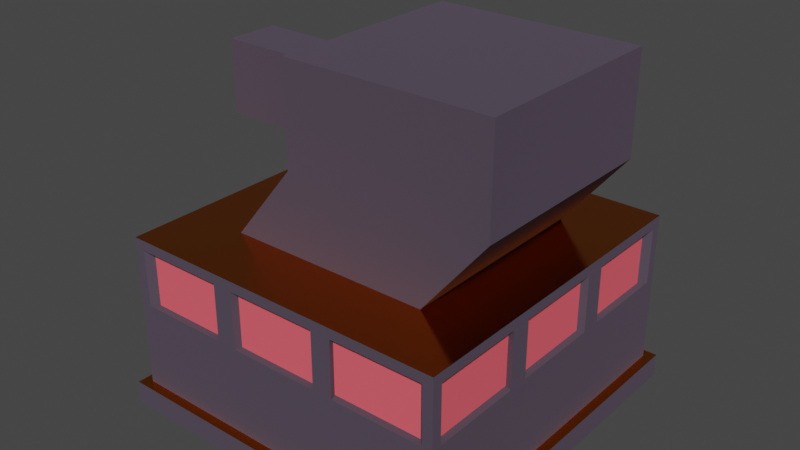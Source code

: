 # Source: Turret.blend  (saved by Blender 3.6.11; exported with 4.5.12 LTS)
import bpy
from mathutils import Matrix  # noqa: F401  (used for matrix-valued properties, if any)

bpy.ops.wm.read_factory_settings(use_empty=True)
scene = bpy.context.scene
scene.name = 'Scene'

# ---- materials (node trees are filled in below, after node groups)
mat_silver = bpy.data.materials.new('Silver')
mat_silver.use_transparent_shadow = False
mat_red = bpy.data.materials.new('Red')
mat_red.use_transparent_shadow = False
mat_gold = bpy.data.materials.new('Gold')
mat_gold.use_transparent_shadow = False

# ---- material node trees
mat_silver.use_nodes = True; mat_silver.node_tree.nodes.clear()
_N = mat_silver.node_tree.nodes; _L = mat_silver.node_tree.links
n0 = _N.new('ShaderNodeBsdfPrincipled'); n0.name = 'Principled BSDF'; n0.location = (10, 300)
n0.distribution = 'GGX'
n0.subsurface_method = 'RANDOM_WALK_SKIN'
n0.inputs[0].default_value = (0.142, 0.1122, 0.1556, 1.0)
n0.inputs[1].default_value = 0.6368
n0.inputs[2].default_value = 0.9474
n0.inputs[3].default_value = 1.45
n0.inputs[13].default_value = 0.04211
n0.inputs[27].default_value = (0.0, 0.0, 0.0, 1.0)
n0.inputs[28].default_value = 1.0
n1 = _N.new('ShaderNodeOutputMaterial'); n1.name = 'Material Output'; n1.location = (300, 300)
_L.new(n0.outputs[0], n1.inputs[0])
n1.is_active_output = True
mat_red.use_nodes = True; mat_red.node_tree.nodes.clear()
_N = mat_red.node_tree.nodes; _L = mat_red.node_tree.links
n0 = _N.new('ShaderNodeBsdfPrincipled'); n0.name = 'Principled BSDF'; n0.location = (10, 300)
n0.distribution = 'GGX'
n0.subsurface_method = 'RANDOM_WALK_SKIN'
n0.inputs[0].default_value = (0.9741, 0.1226, 0.1571, 1.0)
n0.inputs[3].default_value = 1.45
n0.inputs[27].default_value = (0.0, 0.0, 0.0, 1.0)
n0.inputs[28].default_value = 1.0
n1 = _N.new('ShaderNodeOutputMaterial'); n1.name = 'Material Output'; n1.location = (300, 300)
_L.new(n0.outputs[0], n1.inputs[0])
n1.is_active_output = True
mat_gold.use_nodes = True; mat_gold.node_tree.nodes.clear()
_N = mat_gold.node_tree.nodes; _L = mat_gold.node_tree.links
n0 = _N.new('ShaderNodeBsdfPrincipled'); n0.name = 'Principled BSDF'; n0.location = (10, 300)
n0.distribution = 'GGX'
n0.subsurface_method = 'RANDOM_WALK_SKIN'
n0.inputs[0].default_value = (0.7831, 0.1944, 6.217e-05, 1.0)
n0.inputs[1].default_value = 1.0
n0.inputs[2].default_value = 0.1606
n0.inputs[3].default_value = 1.45
n0.inputs[27].default_value = (0.0, 0.0, 0.0, 1.0)
n0.inputs[28].default_value = 1.0
n1 = _N.new('ShaderNodeOutputMaterial'); n1.name = 'Material Output'; n1.location = (300, 300)
_L.new(n0.outputs[0], n1.inputs[0])
n1.is_active_output = True

# ---- world
world_world = bpy.data.worlds.new('World'); scene.world = world_world
world_world.use_nodes = True; world_world.node_tree.nodes.clear()
_N = world_world.node_tree.nodes; _L = world_world.node_tree.links
n0 = _N.new('ShaderNodeOutputWorld'); n0.name = 'World Output'; n0.location = (300, 300)
n1 = _N.new('ShaderNodeBackground'); n1.name = 'Background'; n1.location = (10, 300)
n1.inputs[0].default_value = (0.05088, 0.05088, 0.05088, 1.0)
_L.new(n1.outputs[0], n0.inputs[0])
n0.is_active_output = True
world_world.color = (0.05088, 0.05088, 0.05088)
world_world.use_sun_shadow = False
world_world.sun_shadow_jitter_overblur = 0.0

# ---- meshes
me_cube_009 = bpy.data.meshes.new('Cube.009')
me_cube_009.from_pydata([(-0.1595, -0.1595, -0.1595), (-0.1595, 0.1595, -0.1595), (0.1595, -0.1595, -0.1595), (0.1595, 0.1595, -0.1595), (-0.1595, -0.1595, -0.1383), (-0.1595, 0.1595, -0.1383), (0.1595, 0.1595, -0.1383), (0.1595, -0.1595, -0.1383), (-0.1511, -0.1511, -0.1383), (-0.1511, 0.1511, -0.1383), (0.1511, 0.1511, -0.1383), (0.1511, -0.1511, -0.1383), (0.05318, 0.1595, -0.1595), (-0.05318, 0.1595, -0.1595), (-0.05318, -0.1595, -0.1595), (0.05318, -0.1595, -0.1595), (0.05318, -0.1595, -0.1383), (-0.05318, -0.1595, -0.1383), (-0.05318, 0.1595, -0.1383), (0.05318, 0.1595, -0.1383), (0.05035, -0.1511, -0.1383), (-0.05035, -0.1511, -0.1383), (-0.05035, 0.1511, -0.1383), (0.05035, 0.1511, -0.1383), (-0.1595, 0.05318, -0.1595), (-0.1595, -0.05318, -0.1595), (0.1595, -0.05318, -0.1595), (0.1595, 0.05318, -0.1595), (0.1595, 0.05318, -0.1383), (0.1595, -0.05318, -0.1383), (-0.1595, -0.05318, -0.1383), (-0.1595, 0.05318, -0.1383), (0.1511, 0.05035, -0.1383), (0.1511, -0.05035, -0.1383), (-0.1511, -0.05035, -0.1383), (-0.1511, 0.05035, -0.1383), (-0.05318, 0.05318, -0.1595), (-0.05318, -0.05318, -0.1595), (0.05318, 0.05318, -0.1595), (0.05318, -0.05318, -0.1595), (-0.1511, -0.1511, -0.069), (-0.1511, -0.1511, 0.0002731), (-0.1511, 0.1511, 0.0002731), (-0.1511, 0.1511, -0.069), (0.1511, 0.1511, 0.0002731), (0.1511, 0.1511, -0.069), (0.1511, -0.1511, 0.0002731), (0.1511, -0.1511, -0.069), (-0.05035, 0.1511, 0.0002731), (-0.05035, 0.1511, -0.069), (0.05035, 0.1511, 0.0002731), (0.05035, 0.1511, -0.069), (0.05035, -0.1511, 0.0002731), (0.05035, -0.1511, -0.069), (-0.05035, -0.1511, 0.0002731), (-0.05035, -0.1511, -0.069), (-0.1511, -0.05035, 0.0002731), (-0.1511, -0.05035, -0.069), (-0.1511, 0.05035, 0.0002731), (-0.1511, 0.05035, -0.069), (0.1511, 0.05035, 0.0002731), (0.1511, 0.05035, -0.069), (0.1511, -0.05035, 0.0002731), (0.1511, -0.05035, -0.069), (0.1511, 0.04123, -0.05988), (0.1511, 0.04123, -0.008848), (0.1511, -0.04123, -0.008848), (0.1511, -0.04123, -0.05988), (0.1511, 0.1419, -0.05988), (0.1511, 0.1419, -0.008848), (0.1511, 0.05948, -0.008848), (0.1511, 0.05948, -0.05988), (-0.1511, -0.04123, -0.05988), (-0.1511, -0.04123, -0.008848), (-0.1511, 0.04123, -0.008848), (-0.1511, 0.04123, -0.05988), (-0.1511, -0.1419, -0.05988), (-0.1511, -0.1419, -0.008848), (-0.1511, -0.05948, -0.008848), (-0.1511, -0.05948, -0.05988), (0.04123, -0.1511, -0.05988), (0.04123, -0.1511, -0.008848), (-0.04123, -0.1511, -0.008848), (-0.04123, -0.1511, -0.05988), (0.1419, -0.1511, -0.05988), (0.1419, -0.1511, -0.008848), (0.05948, -0.1511, -0.008848), (0.05948, -0.1511, -0.05988), (-0.04123, 0.1511, -0.05988), (-0.04123, 0.1511, -0.008848), (0.04123, 0.1511, -0.008848), (0.04123, 0.1511, -0.05988), (-0.1419, 0.1511, -0.05988), (-0.1419, 0.1511, -0.008848), (-0.05948, 0.1511, -0.008848), (-0.05948, 0.1511, -0.05988), (-0.1511, 0.05948, -0.05988), (-0.1511, 0.05948, -0.008848), (-0.1511, 0.1419, -0.008848), (-0.1511, 0.1419, -0.05988), (0.05948, 0.1511, -0.05988), (0.05948, 0.1511, -0.008848), (0.1419, 0.1511, -0.008848), (0.1419, 0.1511, -0.05988), (0.1511, -0.05948, -0.05988), (0.1511, -0.05948, -0.008848), (0.1511, -0.1419, -0.008848), (0.1511, -0.1419, -0.05988), (-0.05948, -0.1511, -0.05988), (-0.05948, -0.1511, -0.008848), (-0.1419, -0.1511, -0.008848), (-0.1419, -0.1511, -0.05988), (0.1449, 0.03956, -0.008848), (0.1449, 0.03956, -0.05988), (0.1449, -0.03956, -0.05988), (0.1449, -0.03956, -0.008848), (0.1449, 0.1362, -0.008848), (0.1449, 0.1362, -0.05988), (0.1449, 0.05706, -0.05988), (0.1449, 0.05706, -0.008848), (-0.1449, -0.03956, -0.008848), (-0.1449, -0.03956, -0.05988), (-0.1449, 0.03956, -0.05988), (-0.1449, 0.03956, -0.008848), (-0.1449, -0.1362, -0.05988), (-0.1449, -0.1362, -0.008848), (-0.1449, -0.05706, -0.05988), (-0.1449, -0.05706, -0.008848), (0.03956, -0.1449, -0.008848), (0.03956, -0.1449, -0.05988), (-0.03956, -0.1449, -0.05988), (-0.03956, -0.1449, -0.008848), (0.1362, -0.1449, -0.008848), (0.1362, -0.1449, -0.05988), (0.05706, -0.1449, -0.05988), (0.05706, -0.1449, -0.008848), (-0.03956, 0.1449, -0.008848), (-0.03956, 0.1449, -0.05988), (0.03956, 0.1449, -0.05988), (0.03956, 0.1449, -0.008848), (-0.1362, 0.1449, -0.008848), (-0.1362, 0.1449, -0.05988), (-0.05706, 0.1449, -0.05988), (-0.05706, 0.1449, -0.008848), (-0.1449, 0.05706, -0.008848), (-0.1449, 0.05706, -0.05988), (-0.1449, 0.1362, -0.05988), (-0.1449, 0.1362, -0.008848), (0.05706, 0.1449, -0.008848), (0.05706, 0.1449, -0.05988), (0.1362, 0.1449, -0.05988), (0.1362, 0.1449, -0.008848), (0.1449, -0.05706, -0.008848), (0.1449, -0.05706, -0.05988), (0.1449, -0.1362, -0.05988), (0.1449, -0.1362, -0.008848), (-0.05706, -0.1449, -0.008848), (-0.05706, -0.1449, -0.05988), (-0.1362, -0.1449, -0.05988), (-0.1362, -0.1449, -0.008848), (-0.09221, 0.09213, 0.0002731), (0.09221, 0.09213, 0.0002731), (0.1511, 0.05035, 0.0002731), (-0.1511, 0.05035, 0.0002731), (-0.09221, -0.09194, 0.0002731), (0.09221, -0.09159, 0.0002731), (0.1511, -0.04978, 0.0002731), (-0.1511, -0.05035, 0.0002731), (-0.0349, 0.09213, 0.1603), (0.1495, 0.09213, 0.1603), (-0.0349, -0.09194, 0.1603), (0.1495, -0.09159, 0.1603), (-0.09221, 0.03078, 0.0002731), (-0.09221, -0.03058, 0.0002731), (0.09221, 0.03089, 0.0002731), (0.09221, -0.03035, 0.0002731), (0.1511, 0.01698, 0.0002731), (0.1511, -0.0164, 0.0002731), (-0.1511, 0.01678, 0.0002731), (-0.1511, -0.01678, 0.0002731), (-0.0349, 0.03078, 0.1603), (-0.0349, -0.03058, 0.1603), (0.1495, 0.03089, 0.1603), (0.1495, -0.03035, 0.1603), (-0.0349, -0.09194, 0.07086), (-0.0349, -0.09194, 0.1242), (-0.0349, 0.09213, 0.1242), (-0.0349, 0.09213, 0.07086), (0.1495, -0.09159, 0.07086), (0.1495, -0.09159, 0.1242), (0.1495, 0.09213, 0.07086), (0.1495, 0.09213, 0.1242), (0.1495, -0.03035, 0.07086), (0.1495, -0.03035, 0.1242), (0.1495, 0.03089, 0.07086), (0.1495, 0.03089, 0.1242), (-0.0349, 0.02379, 0.06487), (-0.0349, 0.02379, 0.1302), (-0.0349, -0.0236, 0.06487), (-0.0349, -0.0236, 0.1302), (-0.165, 0.01505, 0.07362), (-0.165, 0.01505, 0.1214), (-0.165, -0.01485, 0.07362), (-0.165, -0.01485, 0.1214), (-0.165, 0.02379, 0.06487), (-0.165, 0.02379, 0.1302), (-0.165, -0.0236, 0.06487), (-0.165, -0.0236, 0.1302), (-0.1247, 0.01505, 0.07362), (-0.1247, 0.01505, 0.1214), (-0.1247, -0.01485, 0.07362), (-0.1247, -0.01485, 0.1214)], [], [(39, 26, 2, 15), (14, 17, 4, 0), (30, 4, 8, 34), (26, 29, 7, 2), (12, 19, 6, 3), (24, 31, 5, 1), (77, 78, 127, 125), (79, 76, 124, 126), (18, 5, 9, 22), (28, 6, 10, 32), (16, 7, 11, 20), (4, 17, 21, 8), (17, 16, 20, 21), (6, 19, 23, 10), (19, 18, 22, 23), (90, 91, 138, 139), (76, 77, 125, 124), (1, 5, 18, 13), (13, 18, 19, 12), (2, 7, 16, 15), (15, 16, 17, 14), (25, 37, 14, 0), (37, 39, 15, 14), (13, 12, 38, 36), (36, 38, 39, 37), (1, 13, 36, 24), (24, 36, 37, 25), (7, 29, 33, 11), (29, 28, 32, 33), (89, 90, 139, 136), (91, 88, 137, 138), (0, 4, 30, 25), (25, 30, 31, 24), (3, 6, 28, 27), (27, 28, 29, 26), (5, 31, 35, 9), (31, 30, 34, 35), (12, 3, 27, 38), (38, 27, 26, 39), (32, 61, 63, 33), (10, 45, 61, 32), (102, 103, 150, 151), (34, 57, 59, 35), (8, 40, 57, 34), (88, 89, 136, 137), (20, 53, 55, 21), (101, 102, 151, 148), (11, 47, 53, 20), (22, 49, 51, 23), (9, 43, 49, 22), (103, 100, 149, 150), (35, 59, 43, 9), (23, 51, 45, 10), (33, 63, 47, 11), (21, 55, 40, 8), (100, 101, 148, 149), (61, 60, 65, 64), (60, 62, 66, 65), (62, 63, 67, 66), (63, 61, 64, 67), (45, 44, 69, 68), (44, 60, 70, 69), (60, 61, 71, 70), (61, 45, 68, 71), (57, 56, 73, 72), (56, 58, 74, 73), (58, 59, 75, 74), (59, 57, 72, 75), (40, 41, 77, 76), (41, 56, 78, 77), (56, 57, 79, 78), (57, 40, 76, 79), (53, 52, 81, 80), (52, 54, 82, 81), (54, 55, 83, 82), (55, 53, 80, 83), (47, 46, 85, 84), (46, 52, 86, 85), (52, 53, 87, 86), (53, 47, 84, 87), (49, 48, 89, 88), (48, 50, 90, 89), (50, 51, 91, 90), (51, 49, 88, 91), (43, 42, 93, 92), (42, 48, 94, 93), (48, 49, 95, 94), (49, 43, 92, 95), (59, 58, 97, 96), (58, 42, 98, 97), (42, 43, 99, 98), (43, 59, 96, 99), (51, 50, 101, 100), (50, 44, 102, 101), (44, 45, 103, 102), (45, 51, 100, 103), (63, 62, 105, 104), (62, 46, 106, 105), (46, 47, 107, 106), (47, 63, 104, 107), (55, 54, 109, 108), (54, 41, 110, 109), (41, 40, 111, 110), (40, 55, 108, 111), (113, 112, 115, 114), (117, 116, 119, 118), (121, 120, 123, 122), (124, 125, 127, 126), (129, 128, 131, 130), (133, 132, 135, 134), (137, 136, 139, 138), (141, 140, 143, 142), (145, 144, 147, 146), (149, 148, 151, 150), (153, 152, 155, 154), (157, 156, 159, 158), (64, 65, 112, 113), (78, 79, 126, 127), (67, 64, 113, 114), (104, 105, 152, 153), (65, 66, 115, 112), (107, 104, 153, 154), (66, 67, 114, 115), (105, 106, 155, 152), (92, 93, 140, 141), (106, 107, 154, 155), (95, 92, 141, 142), (93, 94, 143, 140), (80, 81, 128, 129), (94, 95, 142, 143), (83, 80, 129, 130), (81, 82, 131, 128), (68, 69, 116, 117), (82, 83, 130, 131), (71, 68, 117, 118), (108, 109, 156, 157), (69, 70, 119, 116), (111, 108, 157, 158), (70, 71, 118, 119), (109, 110, 159, 156), (96, 97, 144, 145), (110, 111, 158, 159), (99, 96, 145, 146), (97, 98, 147, 144), (84, 85, 132, 133), (98, 99, 146, 147), (87, 84, 133, 134), (85, 86, 135, 132), (72, 73, 120, 121), (86, 87, 134, 135), (75, 72, 121, 122), (73, 74, 123, 120), (74, 75, 122, 123), (60, 44, 162, 176, 177, 166, 46, 62), (44, 50, 161, 162), (50, 48, 160, 161), (48, 42, 163, 160), (42, 58, 56, 41, 167, 179, 178, 163), (183, 181, 170, 171), (173, 179, 167, 164), (177, 175, 165, 166), (199, 185, 170, 181), (166, 165, 52, 46), (165, 164, 54, 52), (164, 167, 41, 54), (185, 189, 171, 170), (195, 191, 169, 182), (191, 186, 168, 169), (189, 193, 183, 171), (193, 195, 182, 183), (186, 197, 180, 168), (197, 199, 181, 180), (162, 161, 174, 176), (176, 174, 175, 177), (160, 163, 178, 172), (172, 178, 179, 173), (169, 168, 180, 182), (182, 180, 181, 183), (172, 173, 198, 196), (196, 198, 206, 204), (160, 172, 196, 187), (187, 196, 197, 186), (175, 174, 194, 192), (192, 194, 195, 193), (165, 175, 192, 188), (188, 192, 193, 189), (161, 160, 187, 190), (190, 187, 186, 191), (174, 161, 190, 194), (194, 190, 191, 195), (164, 165, 188, 184), (184, 188, 189, 185), (173, 164, 184, 198), (198, 184, 185, 199), (203, 201, 209, 211), (199, 197, 205, 207), (198, 199, 207, 206), (197, 196, 204, 205), (200, 201, 205, 204), (203, 202, 206, 207), (202, 200, 204, 206), (201, 203, 207, 205), (208, 210, 211, 209), (202, 203, 211, 210), (200, 202, 210, 208), (201, 200, 208, 209)])
me_cube_009.polygons.foreach_set('material_index', [0, 0, 2, 0, 0, 0, 0, 0, 2, 2, 2, 2, 2, 2, 2, 0, 0, 0, 0, 0, 0, 0, 0, 0, 0, 0, 0, 2, 2, 0, 0, 0, 0, 0, 0, 2, 2, 0, 0, 0, 0, 0, 0, 0, 0, 0, 0, 0, 0, 0, 0, 0, 0, 0, 0, 0, 0, 0, 0, 0, 0, 0, 0, 0, 0, 0, 0, 0, 0, 0, 0, 0, 0, 0, 0, 0, 0, 0, 0, 0, 0, 0, 0, 0, 0, 0, 0, 0, 0, 0, 0, 0, 0, 0, 0, 0, 0, 0, 0, 0, 0, 0, 0, 0, 1, 1, 1, 1, 1, 1, 1, 1, 1, 1, 1, 1, 0, 0, 0, 0, 0, 0, 0, 0, 0, 0, 0, 0, 0, 0, 0, 0, 0, 0, 0, 0, 0, 0, 0, 0, 0, 0, 0, 0, 0, 0, 0, 0, 0, 0, 0, 0, 0, 0, 2, 2, 2, 0, 0, 2, 2, 0, 2, 2, 2, 0, 0, 0, 0, 0, 0, 0, 2, 2, 2, 2, 0, 0, 0, 0, 0, 0, 0, 0, 0, 0, 0, 0, 0, 0, 0, 0, 0, 0, 1, 0, 0, 0, 0, 0, 0, 0, 1, 1, 1, 1])
_uv = me_cube_009.uv_layers.new(name='UVMap')
_uv.uv.foreach_set('vector', [0.2917, 0.6667, 0.375, 0.6667, 0.375, 0.75, 0.2917, 0.75, 0.375, 0.9167, 0.3917, 0.9167, 0.3917, 1.0, 0.375, 1.0, 0.3917, 0.08333, 0.3917, 0.0, 0.3917, 0.0, 0.3917, 0.08333, 0.375, 0.6667, 0.3917, 0.6667, 0.3917, 0.75, 0.375, 0.75, 0.375, 0.4167, 0.3917, 0.4167, 0.3917, 0.5, 0.375, 0.5, 0.375, 0.1667, 0.3917, 0.1667, 0.3917, 0.25, 0.375, 0.25, 0.4931, 0.007548, 0.4931, 0.07579, 0.4931, 0.07579, 0.4931, 0.007548, 0.4531, 0.07579, 0.4531, 0.007548, 0.4531, 0.007548, 0.4531, 0.07579, 0.3917, 0.3333, 0.3917, 0.25, 0.3917, 0.25, 0.3917, 0.3333, 0.3917, 0.5833, 0.3917, 0.5, 0.3917, 0.5, 0.3917, 0.5833, 0.3917, 0.8333, 0.3917, 0.75, 0.3917, 0.75, 0.3917, 0.8333, 0.3917, 1.0, 0.3917, 0.9167, 0.3917, 0.9167, 0.3917, 1.0, 0.3917, 0.9167, 0.3917, 0.8333, 0.3917, 0.8333, 0.3917, 0.9167, 0.3917, 0.5, 0.3917, 0.4167, 0.3917, 0.4167, 0.3917, 0.5, 0.3917, 0.4167, 0.3917, 0.3333, 0.3917, 0.3333, 0.3917, 0.4167, 0.4931, 0.4091, 0.4531, 0.4091, 0.4531, 0.4091, 0.4931, 0.4091, 0.4531, 0.007548, 0.4931, 0.007548, 0.4931, 0.007548, 0.4531, 0.007548, 0.375, 0.25, 0.3917, 0.25, 0.3917, 0.3333, 0.375, 0.3333, 0.375, 0.3333, 0.3917, 0.3333, 0.3917, 0.4167, 0.375, 0.4167, 0.375, 0.75, 0.3917, 0.75, 0.3917, 0.8333, 0.375, 0.8333, 0.375, 0.8333, 0.3917, 0.8333, 0.3917, 0.9167, 0.375, 0.9167, 0.125, 0.6667, 0.2083, 0.6667, 0.2083, 0.75, 0.125, 0.75, 0.2083, 0.6667, 0.2917, 0.6667, 0.2917, 0.75, 0.2083, 0.75, 0.2083, 0.5, 0.2917, 0.5, 0.2917, 0.5833, 0.2083, 0.5833, 0.2083, 0.5833, 0.2917, 0.5833, 0.2917, 0.6667, 0.2083, 0.6667, 0.125, 0.5, 0.2083, 0.5, 0.2083, 0.5833, 0.125, 0.5833, 0.125, 0.5833, 0.2083, 0.5833, 0.2083, 0.6667, 0.125, 0.6667, 0.3917, 0.75, 0.3917, 0.6667, 0.3917, 0.6667, 0.3917, 0.75, 0.3917, 0.6667, 0.3917, 0.5833, 0.3917, 0.5833, 0.3917, 0.6667, 0.4931, 0.3409, 0.4931, 0.4091, 0.4931, 0.4091, 0.4931, 0.3409, 0.4531, 0.4091, 0.4531, 0.3409, 0.4531, 0.3409, 0.4531, 0.4091, 0.375, 0.0, 0.3917, 0.0, 0.3917, 0.08333, 0.375, 0.08333, 0.375, 0.08333, 0.3917, 0.08333, 0.3917, 0.1667, 0.375, 0.1667, 0.375, 0.5, 0.3917, 0.5, 0.3917, 0.5833, 0.375, 0.5833, 0.375, 0.5833, 0.3917, 0.5833, 0.3917, 0.6667, 0.375, 0.6667, 0.3917, 0.25, 0.3917, 0.1667, 0.3917, 0.1667, 0.3917, 0.25, 0.3917, 0.1667, 0.3917, 0.08333, 0.3917, 0.08333, 0.3917, 0.1667, 0.2917, 0.5, 0.375, 0.5, 0.375, 0.5833, 0.2917, 0.5833, 0.2917, 0.5833, 0.375, 0.5833, 0.375, 0.6667, 0.2917, 0.6667, 0.3917, 0.5833, 0.4459, 0.5833, 0.4459, 0.6667, 0.3917, 0.6667, 0.3917, 0.5, 0.4459, 0.5, 0.4459, 0.5833, 0.3917, 0.5833, 0.4931, 0.4925, 0.4531, 0.4925, 0.4531, 0.4925, 0.4931, 0.4925, 0.3917, 0.08333, 0.4459, 0.08333, 0.4459, 0.1667, 0.3917, 0.1667, 0.3917, 0.0, 0.4459, 0.0, 0.4459, 0.08333, 0.3917, 0.08333, 0.4531, 0.3409, 0.4931, 0.3409, 0.4931, 0.3409, 0.4531, 0.3409, 0.3917, 0.8333, 0.4459, 0.8333, 0.4459, 0.9167, 0.3917, 0.9167, 0.4931, 0.4242, 0.4931, 0.4925, 0.4931, 0.4925, 0.4931, 0.4242, 0.3917, 0.75, 0.4459, 0.75, 0.4459, 0.8333, 0.3917, 0.8333, 0.3917, 0.3333, 0.4459, 0.3333, 0.4459, 0.4167, 0.3917, 0.4167, 0.3917, 0.25, 0.4459, 0.25, 0.4459, 0.3333, 0.3917, 0.3333, 0.4531, 0.4925, 0.4531, 0.4242, 0.4531, 0.4242, 0.4531, 0.4925, 0.3917, 0.1667, 0.4459, 0.1667, 0.4459, 0.25, 0.3917, 0.25, 0.3917, 0.4167, 0.4459, 0.4167, 0.4459, 0.5, 0.3917, 0.5, 0.3917, 0.6667, 0.4459, 0.6667, 0.4459, 0.75, 0.3917, 0.75, 0.3917, 0.9167, 0.4459, 0.9167, 0.4459, 1.0, 0.3917, 1.0, 0.4531, 0.4242, 0.4931, 0.4242, 0.4931, 0.4242, 0.4531, 0.4242, 0.4459, 0.5833, 0.5002, 0.5833, 0.4931, 0.5909, 0.4531, 0.5909, 0.5002, 0.5833, 0.5002, 0.6667, 0.4931, 0.6591, 0.4931, 0.5909, 0.5002, 0.6667, 0.4459, 0.6667, 0.4531, 0.6591, 0.4931, 0.6591, 0.4459, 0.6667, 0.4459, 0.5833, 0.4531, 0.5909, 0.4531, 0.6591, 0.4459, 0.5, 0.5002, 0.5, 0.4931, 0.5075, 0.4531, 0.5075, 0.5002, 0.5, 0.5002, 0.5833, 0.4931, 0.5758, 0.4931, 0.5075, 0.5002, 0.5833, 0.4459, 0.5833, 0.4531, 0.5758, 0.4931, 0.5758, 0.4459, 0.5833, 0.4459, 0.5, 0.4531, 0.5075, 0.4531, 0.5758, 0.4459, 0.08333, 0.5002, 0.08333, 0.4931, 0.09088, 0.4531, 0.09088, 0.5002, 0.08333, 0.5002, 0.1667, 0.4931, 0.1591, 0.4931, 0.09088, 0.5002, 0.1667, 0.4459, 0.1667, 0.4531, 0.1591, 0.4931, 0.1591, 0.4459, 0.1667, 0.4459, 0.08333, 0.4531, 0.09088, 0.4531, 0.1591, 0.4459, 0.0, 0.5002, 0.0, 0.4931, 0.007548, 0.4531, 0.007548, 0.5002, 0.0, 0.5002, 0.08333, 0.4931, 0.07579, 0.4931, 0.007548, 0.5002, 0.08333, 0.4459, 0.08333, 0.4531, 0.07579, 0.4931, 0.07579, 0.4459, 0.08333, 0.4459, 0.0, 0.4531, 0.007548, 0.4531, 0.07579, 0.4459, 0.8333, 0.5002, 0.8333, 0.4931, 0.8409, 0.4531, 0.8409, 0.5002, 0.8333, 0.5002, 0.9167, 0.4931, 0.9091, 0.4931, 0.8409, 0.5002, 0.9167, 0.4459, 0.9167, 0.4531, 0.9091, 0.4931, 0.9091, 0.4459, 0.9167, 0.4459, 0.8333, 0.4531, 0.8409, 0.4531, 0.9091, 0.4459, 0.75, 0.5002, 0.75, 0.4931, 0.7575, 0.4531, 0.7575, 0.5002, 0.75, 0.5002, 0.8333, 0.4931, 0.8258, 0.4931, 0.7575, 0.5002, 0.8333, 0.4459, 0.8333, 0.4531, 0.8258, 0.4931, 0.8258, 0.4459, 0.8333, 0.4459, 0.75, 0.4531, 0.7575, 0.4531, 0.8258, 0.4459, 0.3333, 0.5002, 0.3333, 0.4931, 0.3409, 0.4531, 0.3409, 0.5002, 0.3333, 0.5002, 0.4167, 0.4931, 0.4091, 0.4931, 0.3409, 0.5002, 0.4167, 0.4459, 0.4167, 0.4531, 0.4091, 0.4931, 0.4091, 0.4459, 0.4167, 0.4459, 0.3333, 0.4531, 0.3409, 0.4531, 0.4091, 0.4459, 0.25, 0.5002, 0.25, 0.4931, 0.2575, 0.4531, 0.2575, 0.5002, 0.25, 0.5002, 0.3333, 0.4931, 0.3258, 0.4931, 0.2575, 0.5002, 0.3333, 0.4459, 0.3333, 0.4531, 0.3258, 0.4931, 0.3258, 0.4459, 0.3333, 0.4459, 0.25, 0.4531, 0.2575, 0.4531, 0.3258, 0.4459, 0.1667, 0.5002, 0.1667, 0.4931, 0.1742, 0.4531, 0.1742, 0.5002, 0.1667, 0.5002, 0.25, 0.4931, 0.2425, 0.4931, 0.1742, 0.5002, 0.25, 0.4459, 0.25, 0.4531, 0.2425, 0.4931, 0.2425, 0.4459, 0.25, 0.4459, 0.1667, 0.4531, 0.1742, 0.4531, 0.2425, 0.4459, 0.4167, 0.5002, 0.4167, 0.4931, 0.4242, 0.4531, 0.4242, 0.5002, 0.4167, 0.5002, 0.5, 0.4931, 0.4925, 0.4931, 0.4242, 0.5002, 0.5, 0.4459, 0.5, 0.4531, 0.4925, 0.4931, 0.4925, 0.4459, 0.5, 0.4459, 0.4167, 0.4531, 0.4242, 0.4531, 0.4925, 0.4459, 0.6667, 0.5002, 0.6667, 0.4931, 0.6742, 0.4531, 0.6742, 0.5002, 0.6667, 0.5002, 0.75, 0.4931, 0.7425, 0.4931, 0.6742, 0.5002, 0.75, 0.4459, 0.75, 0.4531, 0.7425, 0.4931, 0.7425, 0.4459, 0.75, 0.4459, 0.6667, 0.4531, 0.6742, 0.4531, 0.7425, 0.4459, 0.9167, 0.5002, 0.9167, 0.4931, 0.9242, 0.4531, 0.9242, 0.5002, 0.9167, 0.5002, 1.0, 0.4931, 0.9925, 0.4931, 0.9242, 0.5002, 1.0, 0.4459, 1.0, 0.4531, 0.9925, 0.4931, 0.9925, 0.4459, 1.0, 0.4459, 0.9167, 0.4531, 0.9242, 0.4531, 0.9925, 0.4531, 0.5909, 0.4931, 0.5909, 0.4931, 0.6591, 0.4531, 0.6591, 0.4531, 0.5075, 0.4931, 0.5075, 0.4931, 0.5758, 0.4531, 0.5758, 0.4531, 0.09088, 0.4931, 0.09088, 0.4931, 0.1591, 0.4531, 0.1591, 0.4531, 0.007548, 0.4931, 0.007548, 0.4931, 0.07579, 0.4531, 0.07579, 0.4531, 0.8409, 0.4931, 0.8409, 0.4931, 0.9091, 0.4531, 0.9091, 0.4531, 0.7575, 0.4931, 0.7575, 0.4931, 0.8258, 0.4531, 0.8258, 0.4531, 0.3409, 0.4931, 0.3409, 0.4931, 0.4091, 0.4531, 0.4091, 0.4531, 0.2575, 0.4931, 0.2575, 0.4931, 0.3258, 0.4531, 0.3258, 0.4531, 0.1742, 0.4931, 0.1742, 0.4931, 0.2425, 0.4531, 0.2425, 0.4531, 0.4242, 0.4931, 0.4242, 0.4931, 0.4925, 0.4531, 0.4925, 0.4531, 0.6742, 0.4931, 0.6742, 0.4931, 0.7425, 0.4531, 0.7425, 0.4531, 0.9242, 0.4931, 0.9242, 0.4931, 0.9925, 0.4531, 0.9925, 0.4531, 0.5909, 0.4931, 0.5909, 0.4931, 0.5909, 0.4531, 0.5909, 0.4931, 0.07579, 0.4531, 0.07579, 0.4531, 0.07579, 0.4931, 0.07579, 0.4531, 0.6591, 0.4531, 0.5909, 0.4531, 0.5909, 0.4531, 0.6591, 0.4531, 0.6742, 0.4931, 0.6742, 0.4931, 0.6742, 0.4531, 0.6742, 0.4931, 0.5909, 0.4931, 0.6591, 0.4931, 0.6591, 0.4931, 0.5909, 0.4531, 0.7425, 0.4531, 0.6742, 0.4531, 0.6742, 0.4531, 0.7425, 0.4931, 0.6591, 0.4531, 0.6591, 0.4531, 0.6591, 0.4931, 0.6591, 0.4931, 0.6742, 0.4931, 0.7425, 0.4931, 0.7425, 0.4931, 0.6742, 0.4531, 0.2575, 0.4931, 0.2575, 0.4931, 0.2575, 0.4531, 0.2575, 0.4931, 0.7425, 0.4531, 0.7425, 0.4531, 0.7425, 0.4931, 0.7425, 0.4531, 0.3258, 0.4531, 0.2575, 0.4531, 0.2575, 0.4531, 0.3258, 0.4931, 0.2575, 0.4931, 0.3258, 0.4931, 0.3258, 0.4931, 0.2575, 0.4531, 0.8409, 0.4931, 0.8409, 0.4931, 0.8409, 0.4531, 0.8409, 0.4931, 0.3258, 0.4531, 0.3258, 0.4531, 0.3258, 0.4931, 0.3258, 0.4531, 0.9091, 0.4531, 0.8409, 0.4531, 0.8409, 0.4531, 0.9091, 0.4931, 0.8409, 0.4931, 0.9091, 0.4931, 0.9091, 0.4931, 0.8409, 0.4531, 0.5075, 0.4931, 0.5075, 0.4931, 0.5075, 0.4531, 0.5075, 0.4931, 0.9091, 0.4531, 0.9091, 0.4531, 0.9091, 0.4931, 0.9091, 0.4531, 0.5758, 0.4531, 0.5075, 0.4531, 0.5075, 0.4531, 0.5758, 0.4531, 0.9242, 0.4931, 0.9242, 0.4931, 0.9242, 0.4531, 0.9242, 0.4931, 0.5075, 0.4931, 0.5758, 0.4931, 0.5758, 0.4931, 0.5075, 0.4531, 0.9925, 0.4531, 0.9242, 0.4531, 0.9242, 0.4531, 0.9925, 0.4931, 0.5758, 0.4531, 0.5758, 0.4531, 0.5758, 0.4931, 0.5758, 0.4931, 0.9242, 0.4931, 0.9925, 0.4931, 0.9925, 0.4931, 0.9242, 0.4531, 0.1742, 0.4931, 0.1742, 0.4931, 0.1742, 0.4531, 0.1742, 0.4931, 0.9925, 0.4531, 0.9925, 0.4531, 0.9925, 0.4931, 0.9925, 0.4531, 0.2425, 0.4531, 0.1742, 0.4531, 0.1742, 0.4531, 0.2425, 0.4931, 0.1742, 0.4931, 0.2425, 0.4931, 0.2425, 0.4931, 0.1742, 0.4531, 0.7575, 0.4931, 0.7575, 0.4931, 0.7575, 0.4531, 0.7575, 0.4931, 0.2425, 0.4531, 0.2425, 0.4531, 0.2425, 0.4931, 0.2425, 0.4531, 0.8258, 0.4531, 0.7575, 0.4531, 0.7575, 0.4531, 0.8258, 0.4931, 0.7575, 0.4931, 0.8258, 0.4931, 0.8258, 0.4931, 0.7575, 0.4531, 0.09088, 0.4931, 0.09088, 0.4931, 0.09088, 0.4531, 0.09088, 0.4931, 0.8258, 0.4531, 0.8258, 0.4531, 0.8258, 0.4931, 0.8258, 0.4531, 0.1591, 0.4531, 0.09088, 0.4531, 0.09088, 0.4531, 0.1591, 0.4931, 0.09088, 0.4931, 0.1591, 0.4931, 0.1591, 0.4931, 0.09088, 0.4931, 0.1591, 0.4531, 0.1591, 0.4531, 0.1591, 0.4931, 0.1591, 0.5002, 0.5833, 0.5002, 0.5, 0.5002, 0.5833, 0.5002, 0.611, 0.5002, 0.6386, 0.5002, 0.6662, 0.5002, 0.75, 0.5002, 0.6667, 0.5002, 0.5, 0.5002, 0.4167, 0.5002, 0.5556, 0.5002, 0.5833, 0.5002, 0.4167, 0.5002, 0.3333, 0.5002, 0.5278, 0.5002, 0.5556, 0.5002, 0.3333, 0.5002, 0.25, 0.5002, 0.5, 0.5002, 0.5278, 0.5002, 0.25, 0.5002, 0.1667, 0.5002, 0.08333, 0.5002, 0.0, 0.5002, 0.08333, 0.5002, 0.1111, 0.5002, 0.1389, 0.5002, 0.1667, 0.5002, 0.6478, 0.5002, 0.6572, 0.5002, 0.7219, 0.5002, 0.6939, 0.5002, 0.6572, 0.5002, 0.6667, 0.5002, 0.75, 0.5002, 0.7219, 0.5002, 0.6386, 0.5002, 0.6478, 0.5002, 0.6939, 0.5002, 0.6662, 0.5002, 0.6572, 0.5002, 0.7219, 0.5002, 0.7219, 0.5002, 0.6572, 0.5002, 0.6662, 0.5002, 0.6939, 0.5002, 0.8333, 0.5002, 0.75, 0.5002, 0.6939, 0.5002, 0.7219, 0.5002, 0.9167, 0.5002, 0.8333, 0.5002, 0.7219, 0.5002, 0.75, 0.5002, 1.0, 0.5002, 0.9167, 0.5002, 0.7219, 0.5002, 0.6939, 0.5002, 0.6939, 0.5002, 0.7219, 0.5002, 0.6017, 0.5002, 0.5556, 0.5002, 0.5556, 0.5002, 0.6017, 0.5002, 0.5556, 0.5002, 0.5278, 0.5002, 0.5278, 0.5002, 0.5556, 0.5002, 0.6939, 0.5002, 0.6478, 0.5002, 0.6478, 0.5002, 0.6939, 0.5002, 0.6478, 0.5002, 0.6017, 0.5002, 0.6017, 0.5002, 0.6478, 0.5002, 0.5278, 0.5002, 0.5925, 0.5002, 0.5925, 0.5002, 0.5278, 0.5002, 0.5925, 0.5002, 0.6572, 0.5002, 0.6572, 0.5002, 0.5925, 0.5002, 0.5833, 0.5002, 0.5556, 0.5002, 0.6017, 0.5002, 0.611, 0.5002, 0.611, 0.5002, 0.6017, 0.5002, 0.6478, 0.5002, 0.6386, 0.5002, 0.5278, 0.5002, 0.5, 0.5002, 0.5833, 0.5002, 0.5925, 0.5002, 0.5925, 0.5002, 0.5833, 0.5002, 0.6667, 0.5002, 0.6572, 0.5002, 0.5556, 0.5002, 0.5278, 0.5002, 0.5925, 0.5002, 0.6017, 0.5002, 0.6017, 0.5002, 0.5925, 0.5002, 0.6572, 0.5002, 0.6478, 0.5002, 0.5925, 0.5002, 0.6572, 0.5002, 0.6572, 0.5002, 0.5925, 0.5002, 0.5925, 0.5002, 0.6572, 0.5002, 0.6572, 0.5002, 0.5925, 0.5002, 0.5278, 0.5002, 0.5925, 0.5002, 0.5925, 0.5002, 0.5278, 0.5002, 0.5278, 0.5002, 0.5925, 0.5002, 0.5925, 0.5002, 0.5278, 0.5002, 0.6478, 0.5002, 0.6017, 0.5002, 0.6017, 0.5002, 0.6478, 0.5002, 0.6478, 0.5002, 0.6017, 0.5002, 0.6017, 0.5002, 0.6478, 0.5002, 0.6939, 0.5002, 0.6478, 0.5002, 0.6478, 0.5002, 0.6939, 0.5002, 0.6939, 0.5002, 0.6478, 0.5002, 0.6478, 0.5002, 0.6939, 0.5002, 0.5556, 0.5002, 0.5278, 0.5002, 0.5278, 0.5002, 0.5556, 0.5002, 0.5556, 0.5002, 0.5278, 0.5002, 0.5278, 0.5002, 0.5556, 0.5002, 0.6017, 0.5002, 0.5556, 0.5002, 0.5556, 0.5002, 0.6017, 0.5002, 0.6017, 0.5002, 0.5556, 0.5002, 0.5556, 0.5002, 0.6017, 0.5002, 0.7219, 0.5002, 0.6939, 0.5002, 0.6939, 0.5002, 0.7219, 0.5002, 0.7219, 0.5002, 0.6939, 0.5002, 0.6939, 0.5002, 0.7219, 0.5002, 0.6572, 0.5002, 0.7219, 0.5002, 0.7219, 0.5002, 0.6572, 0.5002, 0.6572, 0.5002, 0.7219, 0.5002, 0.7219, 0.5002, 0.6572, 0.5002, 0.6452, 0.5002, 0.6044, 0.5002, 0.6044, 0.5002, 0.6452, 0.5002, 0.6572, 0.5002, 0.5925, 0.5002, 0.5925, 0.5002, 0.6572, 0.5002, 0.6572, 0.5002, 0.6572, 0.5002, 0.6572, 0.5002, 0.6572, 0.5002, 0.5925, 0.5002, 0.5925, 0.5002, 0.5925, 0.5002, 0.5925, 0.5002, 0.6044, 0.5002, 0.6044, 0.5002, 0.5925, 0.5002, 0.5925, 0.5002, 0.6452, 0.5002, 0.6452, 0.5002, 0.6572, 0.5002, 0.6572, 0.5002, 0.6452, 0.5002, 0.6044, 0.5002, 0.5925, 0.5002, 0.6572, 0.5002, 0.6044, 0.5002, 0.6452, 0.5002, 0.6572, 0.5002, 0.5925, 0.5002, 0.6044, 0.5002, 0.6452, 0.5002, 0.6452, 0.5002, 0.6044, 0.5002, 0.6452, 0.5002, 0.6452, 0.5002, 0.6452, 0.5002, 0.6452, 0.5002, 0.6044, 0.5002, 0.6452, 0.5002, 0.6452, 0.5002, 0.6044, 0.5002, 0.6044, 0.5002, 0.6044, 0.5002, 0.6044, 0.5002, 0.6044])
me_cube_009.materials.append(mat_silver)
me_cube_009.materials.append(mat_red)
me_cube_009.materials.append(mat_gold)
me_cube_009.update()

# ---- objects
ob_cube = bpy.data.objects.new('Cube', me_cube_009)

# ---- transforms, parenting, visibility, modifiers, constraints
ob_cube.location = (0.0, 0.0, 0.0)

# ---- collection membership
scene.collection.objects.link(ob_cube)

# ---- scene / render settings (as saved in the file)
scene.frame_start = 1001; scene.frame_end = 1401; scene.frame_set(1001)
scene.render.engine = 'BLENDER_EEVEE_NEXT'
scene.render.image_settings.file_format = 'FFMPEG'
scene.render.image_settings.color_mode = 'RGB'
scene.cycles.sampling_pattern = 'TABULATED_SOBOL'
scene.view_settings.view_transform = 'Filmic'
bpy.context.view_layer.update()

# ---- added for rendering (the .blend has no active camera and no usable light): camera, sun
cam_auto = bpy.data.cameras.new('AutoCamera')
cam_auto.lens = 50.0
cam_auto.sensor_width = 36.0
cam_auto.clip_end = 1000.0
ob_auto_camera = bpy.data.objects.new('AutoCamera', cam_auto)
scene.collection.objects.link(ob_auto_camera)
ob_auto_camera.location = (0.511948, -0.617623, 0.412112)
ob_auto_camera.rotation_euler = (1.09748, -7.21219e-08, 0.694738)
scene.camera = ob_auto_camera
light_auto_sun = bpy.data.lights.new('AutoSun', 'SUN')
light_auto_sun.energy = 3.0
light_auto_sun.angle = 0.0523599
ob_auto_sun = bpy.data.objects.new('AutoSun', light_auto_sun)
scene.collection.objects.link(ob_auto_sun)
ob_auto_sun.rotation_euler = (0.872665, 0.174533, 0.523599)
bpy.context.view_layer.update()
